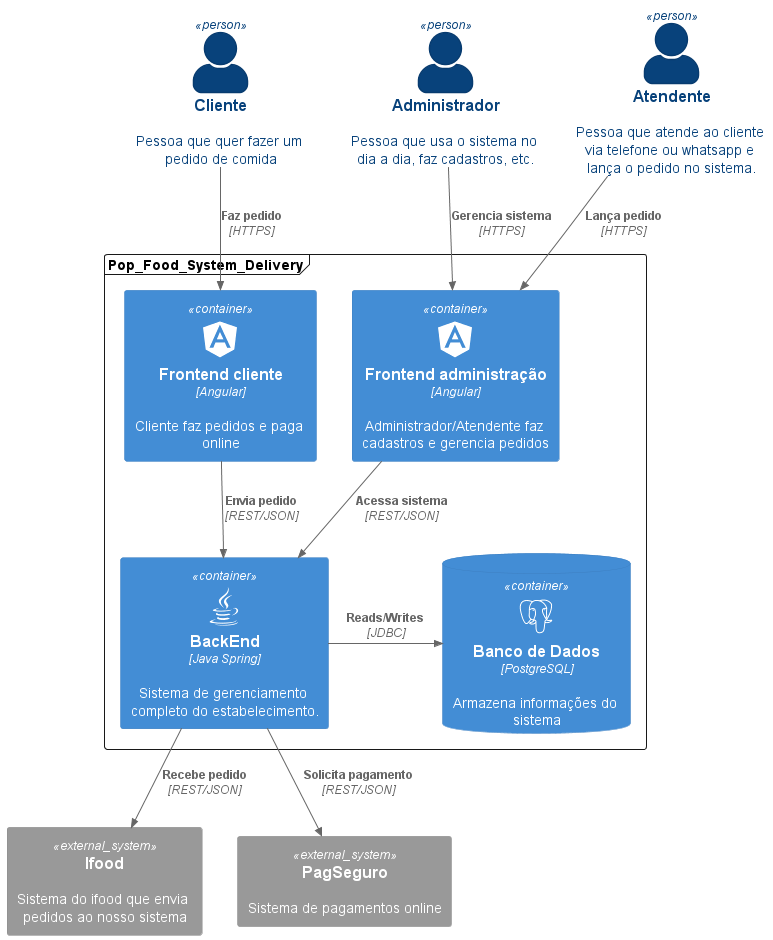

The diagram above was rendered by PlantUML. Its source (embedded in the PNG):
@startuml
!include https://raw.githubusercontent.com/plantuml-stdlib/C4-PlantUML/master/C4_Container.puml

!define DEVICONS https://raw.githubusercontent.com/tupadr3/plantuml-icon-font-sprites/master/devicons
!define FONTAWESOME https://raw.githubusercontent.com/tupadr3/plantuml-icon-font-sprites/master/font-awesome-5
!include DEVICONS/angular.puml
!include DEVICONS/java.puml
!include DEVICONS/postgresql.puml


SHOW_PERSON_PORTRAIT()

Person(cliente, "Cliente", "Pessoa que quer fazer um pedido de comida")
Person(administrador, "Administrador", "Pessoa que usa o sistema no dia a dia, faz cadastros, etc.")
Person(atendente, "Atendente", "Pessoa que atende ao cliente via telefone ou whatsapp e lança o pedido no sistema.")

System_Ext(ifood,"Ifood","Sistema do ifood que envia pedidos ao nosso sistema")
System_Ext(pagseguro,"PagSeguro","Sistema de pagamentos online")

frame Pop_Food_System_Delivery {
  Container(frontend_cliente, "Frontend cliente", "Angular", "Cliente faz pedidos e paga online",  $sprite="angular")
  Container(frontend_administrador, "Frontend administração", "Angular", "Administrador/Atendente faz cadastros e gerencia pedidos",  $sprite="angular")
  Container(sistema_delivery, "BackEnd ", "Java Spring", "Sistema de gerenciamento completo do estabelecimento.", $sprite="java")
  ContainerDb(banco_dados, "Banco de Dados", "PostgreSQL", "Armazena informações do sistema",  $sprite="postgresql")
}

Rel(cliente, frontend_cliente, "Faz pedido", "HTTPS")
Rel(frontend_cliente, sistema_delivery, "Envia pedido", "REST/JSON")
Rel(frontend_administrador, sistema_delivery, "Acessa sistema", "REST/JSON")
Rel(administrador, frontend_administrador, "Gerencia sistema", "HTTPS")
Rel(atendente, frontend_administrador, "Lança pedido", "HTTPS")
Rel_R(sistema_delivery, banco_dados, "Reads/Writes", "JDBC")
Rel(sistema_delivery, pagseguro, "Solicita pagamento", "REST/JSON")
Rel(sistema_delivery, ifood, "Recebe pedido", "REST/JSON")

@enduml